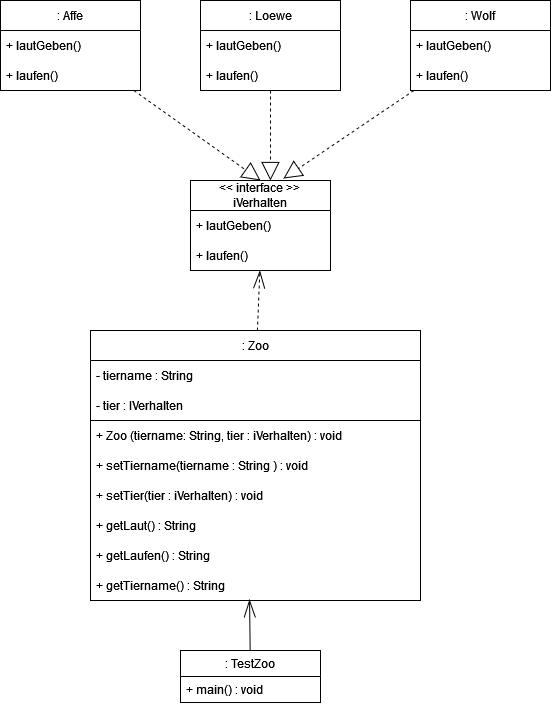

The diagram above was exported from draw.io. Its source (the exported page's mxGraphModel, read from the mxfile embedded in the PNG):
<mxGraphModel dx="1042" dy="536" grid="1" gridSize="10" guides="1" tooltips="1" connect="1" arrows="1" fold="1" page="1" pageScale="1" pageWidth="827" pageHeight="1169" math="0" shadow="0">
  <root>
    <mxCell id="0" />
    <mxCell id="1" parent="0" />
    <mxCell id="BIG_MtgStjph_JpJKkwe-2" value="&amp;lt;&amp;lt; interface &amp;gt;&amp;gt;&lt;br&gt;iVerhalten" style="swimlane;fontStyle=0;childLayout=stackLayout;horizontal=1;startSize=30;horizontalStack=0;resizeParent=1;resizeParentMax=0;resizeLast=0;collapsible=1;marginBottom=0;whiteSpace=wrap;html=1;" vertex="1" parent="1">
      <mxGeometry x="240" y="280" width="140" height="90" as="geometry" />
    </mxCell>
    <mxCell id="BIG_MtgStjph_JpJKkwe-3" value="&lt;div&gt;+ lautGeben()&lt;/div&gt;" style="text;strokeColor=none;fillColor=none;align=left;verticalAlign=middle;spacingLeft=4;spacingRight=4;overflow=hidden;points=[[0,0.5],[1,0.5]];portConstraint=eastwest;rotatable=0;whiteSpace=wrap;html=1;" vertex="1" parent="BIG_MtgStjph_JpJKkwe-2">
      <mxGeometry y="30" width="140" height="30" as="geometry" />
    </mxCell>
    <mxCell id="BIG_MtgStjph_JpJKkwe-4" value="+ laufen()" style="text;strokeColor=none;fillColor=none;align=left;verticalAlign=middle;spacingLeft=4;spacingRight=4;overflow=hidden;points=[[0,0.5],[1,0.5]];portConstraint=eastwest;rotatable=0;whiteSpace=wrap;html=1;" vertex="1" parent="BIG_MtgStjph_JpJKkwe-2">
      <mxGeometry y="60" width="140" height="30" as="geometry" />
    </mxCell>
    <mxCell id="BIG_MtgStjph_JpJKkwe-18" style="rounded=0;orthogonalLoop=1;jettySize=auto;html=1;entryX=0.5;entryY=0;entryDx=0;entryDy=0;dashed=1;endArrow=block;endFill=0;startSize=13;endSize=16;" edge="1" parent="1" source="BIG_MtgStjph_JpJKkwe-6" target="BIG_MtgStjph_JpJKkwe-2">
      <mxGeometry relative="1" as="geometry" />
    </mxCell>
    <mxCell id="BIG_MtgStjph_JpJKkwe-6" value=": Affe" style="swimlane;fontStyle=0;childLayout=stackLayout;horizontal=1;startSize=30;horizontalStack=0;resizeParent=1;resizeParentMax=0;resizeLast=0;collapsible=1;marginBottom=0;whiteSpace=wrap;html=1;" vertex="1" parent="1">
      <mxGeometry x="50" y="100" width="140" height="90" as="geometry" />
    </mxCell>
    <mxCell id="BIG_MtgStjph_JpJKkwe-7" value="&lt;div&gt;+ lautGeben()&lt;/div&gt;" style="text;strokeColor=none;fillColor=none;align=left;verticalAlign=middle;spacingLeft=4;spacingRight=4;overflow=hidden;points=[[0,0.5],[1,0.5]];portConstraint=eastwest;rotatable=0;whiteSpace=wrap;html=1;" vertex="1" parent="BIG_MtgStjph_JpJKkwe-6">
      <mxGeometry y="30" width="140" height="30" as="geometry" />
    </mxCell>
    <mxCell id="BIG_MtgStjph_JpJKkwe-8" value="+ laufen()" style="text;strokeColor=none;fillColor=none;align=left;verticalAlign=middle;spacingLeft=4;spacingRight=4;overflow=hidden;points=[[0,0.5],[1,0.5]];portConstraint=eastwest;rotatable=0;whiteSpace=wrap;html=1;" vertex="1" parent="BIG_MtgStjph_JpJKkwe-6">
      <mxGeometry y="60" width="140" height="30" as="geometry" />
    </mxCell>
    <mxCell id="BIG_MtgStjph_JpJKkwe-19" style="edgeStyle=none;rounded=0;orthogonalLoop=1;jettySize=auto;html=1;entryX=0.571;entryY=0;entryDx=0;entryDy=0;entryPerimeter=0;dashed=1;endArrow=block;endFill=0;startSize=13;endSize=16;" edge="1" parent="1" source="BIG_MtgStjph_JpJKkwe-12" target="BIG_MtgStjph_JpJKkwe-2">
      <mxGeometry relative="1" as="geometry" />
    </mxCell>
    <mxCell id="BIG_MtgStjph_JpJKkwe-12" value=": Loewe" style="swimlane;fontStyle=0;childLayout=stackLayout;horizontal=1;startSize=30;horizontalStack=0;resizeParent=1;resizeParentMax=0;resizeLast=0;collapsible=1;marginBottom=0;whiteSpace=wrap;html=1;" vertex="1" parent="1">
      <mxGeometry x="250" y="100" width="140" height="90" as="geometry" />
    </mxCell>
    <mxCell id="BIG_MtgStjph_JpJKkwe-13" value="&lt;div&gt;+ lautGeben()&lt;/div&gt;" style="text;strokeColor=none;fillColor=none;align=left;verticalAlign=middle;spacingLeft=4;spacingRight=4;overflow=hidden;points=[[0,0.5],[1,0.5]];portConstraint=eastwest;rotatable=0;whiteSpace=wrap;html=1;" vertex="1" parent="BIG_MtgStjph_JpJKkwe-12">
      <mxGeometry y="30" width="140" height="30" as="geometry" />
    </mxCell>
    <mxCell id="BIG_MtgStjph_JpJKkwe-14" value="+ laufen()" style="text;strokeColor=none;fillColor=none;align=left;verticalAlign=middle;spacingLeft=4;spacingRight=4;overflow=hidden;points=[[0,0.5],[1,0.5]];portConstraint=eastwest;rotatable=0;whiteSpace=wrap;html=1;" vertex="1" parent="BIG_MtgStjph_JpJKkwe-12">
      <mxGeometry y="60" width="140" height="30" as="geometry" />
    </mxCell>
    <mxCell id="BIG_MtgStjph_JpJKkwe-20" style="edgeStyle=none;rounded=0;orthogonalLoop=1;jettySize=auto;html=1;entryX=0.664;entryY=-0.022;entryDx=0;entryDy=0;entryPerimeter=0;dashed=1;endArrow=block;endFill=0;startSize=13;endSize=16;" edge="1" parent="1" source="BIG_MtgStjph_JpJKkwe-15" target="BIG_MtgStjph_JpJKkwe-2">
      <mxGeometry relative="1" as="geometry" />
    </mxCell>
    <mxCell id="BIG_MtgStjph_JpJKkwe-15" value=": Wolf" style="swimlane;fontStyle=0;childLayout=stackLayout;horizontal=1;startSize=30;horizontalStack=0;resizeParent=1;resizeParentMax=0;resizeLast=0;collapsible=1;marginBottom=0;whiteSpace=wrap;html=1;" vertex="1" parent="1">
      <mxGeometry x="460" y="100" width="140" height="90" as="geometry" />
    </mxCell>
    <mxCell id="BIG_MtgStjph_JpJKkwe-16" value="&lt;div&gt;+ lautGeben()&lt;/div&gt;" style="text;strokeColor=none;fillColor=none;align=left;verticalAlign=middle;spacingLeft=4;spacingRight=4;overflow=hidden;points=[[0,0.5],[1,0.5]];portConstraint=eastwest;rotatable=0;whiteSpace=wrap;html=1;" vertex="1" parent="BIG_MtgStjph_JpJKkwe-15">
      <mxGeometry y="30" width="140" height="30" as="geometry" />
    </mxCell>
    <mxCell id="BIG_MtgStjph_JpJKkwe-17" value="+ laufen()" style="text;strokeColor=none;fillColor=none;align=left;verticalAlign=middle;spacingLeft=4;spacingRight=4;overflow=hidden;points=[[0,0.5],[1,0.5]];portConstraint=eastwest;rotatable=0;whiteSpace=wrap;html=1;" vertex="1" parent="BIG_MtgStjph_JpJKkwe-15">
      <mxGeometry y="60" width="140" height="30" as="geometry" />
    </mxCell>
    <mxCell id="BIG_MtgStjph_JpJKkwe-31" value="" style="group" vertex="1" connectable="0" parent="1">
      <mxGeometry x="140" y="430" width="330" height="270" as="geometry" />
    </mxCell>
    <mxCell id="BIG_MtgStjph_JpJKkwe-30" value="" style="rounded=0;whiteSpace=wrap;html=1;" vertex="1" parent="BIG_MtgStjph_JpJKkwe-31">
      <mxGeometry y="90" width="330" height="180" as="geometry" />
    </mxCell>
    <mxCell id="BIG_MtgStjph_JpJKkwe-25" value="+ setTiername(tiername : String ) : void" style="text;strokeColor=none;fillColor=none;align=left;verticalAlign=middle;spacingLeft=4;spacingRight=4;overflow=hidden;points=[[0,0.5],[1,0.5]];portConstraint=eastwest;rotatable=0;whiteSpace=wrap;html=1;" vertex="1" parent="BIG_MtgStjph_JpJKkwe-31">
      <mxGeometry y="120" width="320" height="30" as="geometry" />
    </mxCell>
    <mxCell id="BIG_MtgStjph_JpJKkwe-21" value=": Zoo" style="swimlane;fontStyle=0;childLayout=stackLayout;horizontal=1;startSize=30;horizontalStack=0;resizeParent=1;resizeParentMax=0;resizeLast=0;collapsible=1;marginBottom=0;whiteSpace=wrap;html=1;" vertex="1" parent="BIG_MtgStjph_JpJKkwe-31">
      <mxGeometry width="330" height="90" as="geometry" />
    </mxCell>
    <mxCell id="BIG_MtgStjph_JpJKkwe-22" value="- tiername : String" style="text;align=left;verticalAlign=middle;spacingLeft=4;spacingRight=4;overflow=hidden;points=[[0,0.5],[1,0.5]];portConstraint=eastwest;rotatable=0;whiteSpace=wrap;html=1;" vertex="1" parent="BIG_MtgStjph_JpJKkwe-21">
      <mxGeometry y="30" width="330" height="30" as="geometry" />
    </mxCell>
    <mxCell id="BIG_MtgStjph_JpJKkwe-23" value="&lt;div&gt;- tier : IVerhalten&lt;/div&gt;" style="text;align=left;verticalAlign=middle;spacingLeft=4;spacingRight=4;overflow=hidden;points=[[0,0.5],[1,0.5]];portConstraint=eastwest;rotatable=0;whiteSpace=wrap;html=1;" vertex="1" parent="BIG_MtgStjph_JpJKkwe-21">
      <mxGeometry y="60" width="330" height="30" as="geometry" />
    </mxCell>
    <mxCell id="BIG_MtgStjph_JpJKkwe-24" value="+ Zoo (tiername: String, tier : iVerhalten) : void" style="text;strokeColor=none;fillColor=none;align=left;verticalAlign=middle;spacingLeft=4;spacingRight=4;overflow=hidden;points=[[0,0.5],[1,0.5]];portConstraint=eastwest;rotatable=0;whiteSpace=wrap;html=1;" vertex="1" parent="BIG_MtgStjph_JpJKkwe-31">
      <mxGeometry y="90" width="320" height="30" as="geometry" />
    </mxCell>
    <mxCell id="BIG_MtgStjph_JpJKkwe-26" value="+ setTier(tier : iVerhalten) : void" style="text;strokeColor=none;fillColor=none;align=left;verticalAlign=middle;spacingLeft=4;spacingRight=4;overflow=hidden;points=[[0,0.5],[1,0.5]];portConstraint=eastwest;rotatable=0;whiteSpace=wrap;html=1;" vertex="1" parent="BIG_MtgStjph_JpJKkwe-31">
      <mxGeometry y="150" width="320" height="30" as="geometry" />
    </mxCell>
    <mxCell id="BIG_MtgStjph_JpJKkwe-27" value="+ getLaut() : String" style="text;strokeColor=none;fillColor=none;align=left;verticalAlign=middle;spacingLeft=4;spacingRight=4;overflow=hidden;points=[[0,0.5],[1,0.5]];portConstraint=eastwest;rotatable=0;whiteSpace=wrap;html=1;" vertex="1" parent="BIG_MtgStjph_JpJKkwe-31">
      <mxGeometry y="180" width="320" height="30" as="geometry" />
    </mxCell>
    <mxCell id="BIG_MtgStjph_JpJKkwe-28" value="+ getLaufen() : String" style="text;strokeColor=none;fillColor=none;align=left;verticalAlign=middle;spacingLeft=4;spacingRight=4;overflow=hidden;points=[[0,0.5],[1,0.5]];portConstraint=eastwest;rotatable=0;whiteSpace=wrap;html=1;" vertex="1" parent="BIG_MtgStjph_JpJKkwe-31">
      <mxGeometry y="210" width="320" height="30" as="geometry" />
    </mxCell>
    <mxCell id="BIG_MtgStjph_JpJKkwe-29" value="+ getTiername() : String" style="text;strokeColor=none;fillColor=none;align=left;verticalAlign=middle;spacingLeft=4;spacingRight=4;overflow=hidden;points=[[0,0.5],[1,0.5]];portConstraint=eastwest;rotatable=0;whiteSpace=wrap;html=1;" vertex="1" parent="BIG_MtgStjph_JpJKkwe-31">
      <mxGeometry y="240" width="320" height="30" as="geometry" />
    </mxCell>
    <mxCell id="BIG_MtgStjph_JpJKkwe-32" style="edgeStyle=none;rounded=0;orthogonalLoop=1;jettySize=auto;html=1;dashed=1;endArrow=openThin;endFill=0;startSize=13;endSize=16;" edge="1" parent="1" source="BIG_MtgStjph_JpJKkwe-21" target="BIG_MtgStjph_JpJKkwe-4">
      <mxGeometry relative="1" as="geometry" />
    </mxCell>
    <mxCell id="BIG_MtgStjph_JpJKkwe-37" style="edgeStyle=none;rounded=0;orthogonalLoop=1;jettySize=auto;html=1;entryX=0.497;entryY=0.967;entryDx=0;entryDy=0;entryPerimeter=0;endArrow=openThin;endFill=0;startSize=13;endSize=16;" edge="1" parent="1" source="BIG_MtgStjph_JpJKkwe-33" target="BIG_MtgStjph_JpJKkwe-29">
      <mxGeometry relative="1" as="geometry" />
    </mxCell>
    <mxCell id="BIG_MtgStjph_JpJKkwe-33" value=": TestZoo" style="swimlane;fontStyle=0;childLayout=stackLayout;horizontal=1;startSize=26;fillColor=none;horizontalStack=0;resizeParent=1;resizeParentMax=0;resizeLast=0;collapsible=1;marginBottom=0;" vertex="1" parent="1">
      <mxGeometry x="230" y="750" width="140" height="52" as="geometry" />
    </mxCell>
    <mxCell id="BIG_MtgStjph_JpJKkwe-34" value="+ main() : void" style="text;strokeColor=none;fillColor=none;align=left;verticalAlign=top;spacingLeft=4;spacingRight=4;overflow=hidden;rotatable=0;points=[[0,0.5],[1,0.5]];portConstraint=eastwest;" vertex="1" parent="BIG_MtgStjph_JpJKkwe-33">
      <mxGeometry y="26" width="140" height="26" as="geometry" />
    </mxCell>
  </root>
</mxGraphModel>